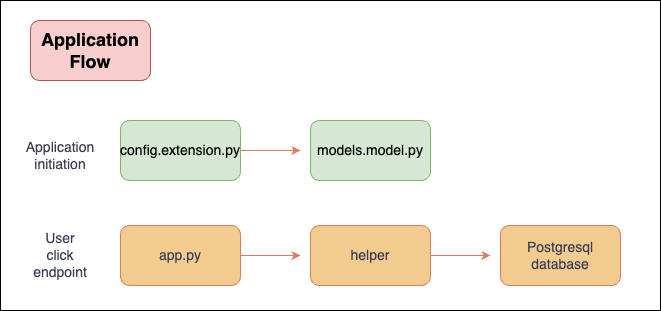

The diagram above was exported from draw.io. Its source (the exported page's mxGraphModel, read from the mxfile embedded in the PNG):
<mxGraphModel dx="1005" dy="518" grid="1" gridSize="10" guides="1" tooltips="1" connect="1" arrows="1" fold="1" page="1" pageScale="1" pageWidth="850" pageHeight="1100" background="#ffffff" math="0" shadow="0">
  <root>
    <mxCell id="0" />
    <mxCell id="1" parent="0" />
    <mxCell id="0onJIaJyU3wLzjJzOoaN-21" value="" style="rounded=0;whiteSpace=wrap;html=1;" vertex="1" parent="1">
      <mxGeometry x="20" y="80" width="660" height="310" as="geometry" />
    </mxCell>
    <mxCell id="0onJIaJyU3wLzjJzOoaN-19" style="edgeStyle=orthogonalEdgeStyle;rounded=0;orthogonalLoop=1;jettySize=auto;html=1;exitX=1;exitY=0.5;exitDx=0;exitDy=0;labelBackgroundColor=none;strokeColor=#E07A5F;fontColor=default;" edge="1" parent="1" source="0onJIaJyU3wLzjJzOoaN-2">
      <mxGeometry relative="1" as="geometry">
        <mxPoint x="320" y="230" as="targetPoint" />
      </mxGeometry>
    </mxCell>
    <mxCell id="0onJIaJyU3wLzjJzOoaN-2" value="&lt;font style=&quot;font-size: 14px;&quot;&gt;config.extension.py&lt;/font&gt;" style="rounded=1;whiteSpace=wrap;html=1;labelBackgroundColor=none;fillColor=#d5e8d4;strokeColor=#82b366;" vertex="1" parent="1">
      <mxGeometry x="140" y="200" width="120" height="60" as="geometry" />
    </mxCell>
    <mxCell id="0onJIaJyU3wLzjJzOoaN-4" value="&lt;font style=&quot;font-size: 14px;&quot;&gt;models.model.py&lt;/font&gt;" style="rounded=1;whiteSpace=wrap;html=1;labelBackgroundColor=none;fillColor=#d5e8d4;strokeColor=#82b366;" vertex="1" parent="1">
      <mxGeometry x="330" y="200" width="120" height="60" as="geometry" />
    </mxCell>
    <mxCell id="0onJIaJyU3wLzjJzOoaN-10" value="&lt;font style=&quot;font-size: 14px;&quot;&gt;Application initiation&lt;/font&gt;" style="text;html=1;align=center;verticalAlign=middle;whiteSpace=wrap;rounded=0;labelBackgroundColor=none;fontColor=#393C56;" vertex="1" parent="1">
      <mxGeometry x="50" y="220" width="60" height="30" as="geometry" />
    </mxCell>
    <mxCell id="0onJIaJyU3wLzjJzOoaN-11" value="&lt;font style=&quot;font-size: 14px;&quot;&gt;User click endpoint&lt;/font&gt;" style="text;html=1;align=center;verticalAlign=middle;whiteSpace=wrap;rounded=0;labelBackgroundColor=none;fontColor=#393C56;" vertex="1" parent="1">
      <mxGeometry x="50" y="320" width="60" height="30" as="geometry" />
    </mxCell>
    <mxCell id="0onJIaJyU3wLzjJzOoaN-14" style="edgeStyle=orthogonalEdgeStyle;rounded=0;orthogonalLoop=1;jettySize=auto;html=1;exitX=1;exitY=0.5;exitDx=0;exitDy=0;labelBackgroundColor=none;strokeColor=#E07A5F;fontColor=default;" edge="1" parent="1" source="0onJIaJyU3wLzjJzOoaN-13">
      <mxGeometry relative="1" as="geometry">
        <mxPoint x="320" y="335" as="targetPoint" />
      </mxGeometry>
    </mxCell>
    <mxCell id="0onJIaJyU3wLzjJzOoaN-13" value="&lt;font style=&quot;font-size: 14px;&quot;&gt;app.py&lt;/font&gt;" style="rounded=1;whiteSpace=wrap;html=1;labelBackgroundColor=none;fillColor=#F2CC8F;strokeColor=#E07A5F;fontColor=#393C56;" vertex="1" parent="1">
      <mxGeometry x="140" y="305" width="120" height="60" as="geometry" />
    </mxCell>
    <mxCell id="0onJIaJyU3wLzjJzOoaN-17" style="edgeStyle=orthogonalEdgeStyle;rounded=0;orthogonalLoop=1;jettySize=auto;html=1;exitX=1;exitY=0.5;exitDx=0;exitDy=0;labelBackgroundColor=none;strokeColor=#E07A5F;fontColor=default;" edge="1" parent="1" source="0onJIaJyU3wLzjJzOoaN-15">
      <mxGeometry relative="1" as="geometry">
        <mxPoint x="510" y="335" as="targetPoint" />
      </mxGeometry>
    </mxCell>
    <mxCell id="0onJIaJyU3wLzjJzOoaN-15" value="&lt;font style=&quot;font-size: 14px;&quot;&gt;helper&lt;/font&gt;" style="rounded=1;whiteSpace=wrap;html=1;labelBackgroundColor=none;fillColor=#F2CC8F;strokeColor=#E07A5F;fontColor=#393C56;" vertex="1" parent="1">
      <mxGeometry x="330" y="305" width="120" height="60" as="geometry" />
    </mxCell>
    <mxCell id="0onJIaJyU3wLzjJzOoaN-16" value="&lt;font style=&quot;font-size: 14px;&quot;&gt;Postgresql database&lt;/font&gt;" style="rounded=1;whiteSpace=wrap;html=1;labelBackgroundColor=none;fillColor=#F2CC8F;strokeColor=#E07A5F;fontColor=#393C56;" vertex="1" parent="1">
      <mxGeometry x="520" y="305" width="120" height="60" as="geometry" />
    </mxCell>
    <mxCell id="0onJIaJyU3wLzjJzOoaN-18" value="&lt;b&gt;&lt;font style=&quot;font-size: 18px;&quot;&gt;Application Flow&lt;/font&gt;&lt;/b&gt;" style="rounded=1;whiteSpace=wrap;html=1;labelBackgroundColor=none;fillColor=#f8cecc;strokeColor=#b85450;" vertex="1" parent="1">
      <mxGeometry x="50" y="100" width="120" height="60" as="geometry" />
    </mxCell>
  </root>
</mxGraphModel>